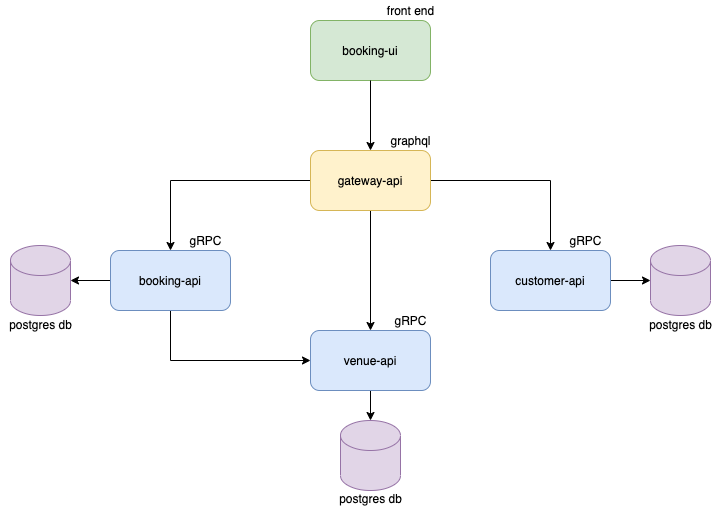

The diagram above was exported from draw.io. Its source (the exported page's mxGraphModel, read from the mxfile embedded in the PNG):
<mxGraphModel dx="946" dy="627" grid="1" gridSize="10" guides="1" tooltips="1" connect="1" arrows="1" fold="1" page="1" pageScale="1" pageWidth="827" pageHeight="1169" math="0" shadow="0">
  <root>
    <mxCell id="WIyWlLk6GJQsqaUBKTNV-0" />
    <mxCell id="WIyWlLk6GJQsqaUBKTNV-1" parent="WIyWlLk6GJQsqaUBKTNV-0" />
    <mxCell id="LgPO5UfluMZRn8V3v8zp-0" value="booking-ui" style="rounded=1;whiteSpace=wrap;html=1;fillColor=#d5e8d4;strokeColor=#82b366;" parent="WIyWlLk6GJQsqaUBKTNV-1" vertex="1">
      <mxGeometry x="360" y="70" width="120" height="60" as="geometry" />
    </mxCell>
    <mxCell id="LgPO5UfluMZRn8V3v8zp-8" style="edgeStyle=orthogonalEdgeStyle;rounded=0;orthogonalLoop=1;jettySize=auto;html=1;exitX=0;exitY=0.5;exitDx=0;exitDy=0;entryX=0.5;entryY=0;entryDx=0;entryDy=0;" parent="WIyWlLk6GJQsqaUBKTNV-1" source="LgPO5UfluMZRn8V3v8zp-2" target="LgPO5UfluMZRn8V3v8zp-6" edge="1">
      <mxGeometry relative="1" as="geometry" />
    </mxCell>
    <mxCell id="LgPO5UfluMZRn8V3v8zp-10" style="edgeStyle=orthogonalEdgeStyle;rounded=0;orthogonalLoop=1;jettySize=auto;html=1;exitX=0.5;exitY=1;exitDx=0;exitDy=0;" parent="WIyWlLk6GJQsqaUBKTNV-1" source="LgPO5UfluMZRn8V3v8zp-2" target="LgPO5UfluMZRn8V3v8zp-5" edge="1">
      <mxGeometry relative="1" as="geometry" />
    </mxCell>
    <mxCell id="gP_Zahi7P6N04vvcvAa0-2" style="edgeStyle=orthogonalEdgeStyle;rounded=0;orthogonalLoop=1;jettySize=auto;html=1;exitX=1;exitY=0.5;exitDx=0;exitDy=0;entryX=0.5;entryY=0;entryDx=0;entryDy=0;" edge="1" parent="WIyWlLk6GJQsqaUBKTNV-1" source="LgPO5UfluMZRn8V3v8zp-2" target="gP_Zahi7P6N04vvcvAa0-0">
      <mxGeometry relative="1" as="geometry" />
    </mxCell>
    <mxCell id="LgPO5UfluMZRn8V3v8zp-2" value="gateway-api" style="rounded=1;whiteSpace=wrap;html=1;fillColor=#fff2cc;strokeColor=#d6b656;" parent="WIyWlLk6GJQsqaUBKTNV-1" vertex="1">
      <mxGeometry x="360" y="200" width="120" height="60" as="geometry" />
    </mxCell>
    <mxCell id="LgPO5UfluMZRn8V3v8zp-3" value="" style="endArrow=classic;html=1;exitX=0.5;exitY=1;exitDx=0;exitDy=0;entryX=0.5;entryY=0;entryDx=0;entryDy=0;" parent="WIyWlLk6GJQsqaUBKTNV-1" source="LgPO5UfluMZRn8V3v8zp-0" target="LgPO5UfluMZRn8V3v8zp-2" edge="1">
      <mxGeometry width="50" height="50" relative="1" as="geometry">
        <mxPoint x="474" y="170" as="sourcePoint" />
        <mxPoint x="414" y="200" as="targetPoint" />
      </mxGeometry>
    </mxCell>
    <mxCell id="LgPO5UfluMZRn8V3v8zp-19" style="edgeStyle=orthogonalEdgeStyle;rounded=0;orthogonalLoop=1;jettySize=auto;html=1;exitX=0.5;exitY=1;exitDx=0;exitDy=0;" parent="WIyWlLk6GJQsqaUBKTNV-1" source="LgPO5UfluMZRn8V3v8zp-5" target="LgPO5UfluMZRn8V3v8zp-18" edge="1">
      <mxGeometry relative="1" as="geometry" />
    </mxCell>
    <mxCell id="LgPO5UfluMZRn8V3v8zp-5" value="venue-api" style="rounded=1;whiteSpace=wrap;html=1;fillColor=#dae8fc;strokeColor=#6c8ebf;" parent="WIyWlLk6GJQsqaUBKTNV-1" vertex="1">
      <mxGeometry x="360" y="380" width="120" height="60" as="geometry" />
    </mxCell>
    <mxCell id="LgPO5UfluMZRn8V3v8zp-9" style="edgeStyle=orthogonalEdgeStyle;rounded=0;orthogonalLoop=1;jettySize=auto;html=1;exitX=0.5;exitY=1;exitDx=0;exitDy=0;entryX=0;entryY=0.5;entryDx=0;entryDy=0;" parent="WIyWlLk6GJQsqaUBKTNV-1" source="LgPO5UfluMZRn8V3v8zp-6" target="LgPO5UfluMZRn8V3v8zp-5" edge="1">
      <mxGeometry relative="1" as="geometry" />
    </mxCell>
    <mxCell id="LgPO5UfluMZRn8V3v8zp-17" style="edgeStyle=orthogonalEdgeStyle;rounded=0;orthogonalLoop=1;jettySize=auto;html=1;exitX=0;exitY=0.5;exitDx=0;exitDy=0;entryX=1;entryY=0.5;entryDx=0;entryDy=0;entryPerimeter=0;" parent="WIyWlLk6GJQsqaUBKTNV-1" source="LgPO5UfluMZRn8V3v8zp-6" target="LgPO5UfluMZRn8V3v8zp-16" edge="1">
      <mxGeometry relative="1" as="geometry" />
    </mxCell>
    <mxCell id="LgPO5UfluMZRn8V3v8zp-6" value="booking-api" style="rounded=1;whiteSpace=wrap;html=1;fillColor=#dae8fc;strokeColor=#6c8ebf;" parent="WIyWlLk6GJQsqaUBKTNV-1" vertex="1">
      <mxGeometry x="160" y="300" width="120" height="60" as="geometry" />
    </mxCell>
    <mxCell id="LgPO5UfluMZRn8V3v8zp-12" value="front end" style="text;html=1;align=center;verticalAlign=middle;resizable=0;points=[];autosize=1;" parent="WIyWlLk6GJQsqaUBKTNV-1" vertex="1">
      <mxGeometry x="430" y="50" width="60" height="20" as="geometry" />
    </mxCell>
    <mxCell id="LgPO5UfluMZRn8V3v8zp-13" value="graphql" style="text;html=1;align=center;verticalAlign=middle;resizable=0;points=[];autosize=1;" parent="WIyWlLk6GJQsqaUBKTNV-1" vertex="1">
      <mxGeometry x="430" y="180" width="60" height="20" as="geometry" />
    </mxCell>
    <mxCell id="LgPO5UfluMZRn8V3v8zp-14" value="gRPC" style="text;html=1;align=center;verticalAlign=middle;resizable=0;points=[];autosize=1;" parent="WIyWlLk6GJQsqaUBKTNV-1" vertex="1">
      <mxGeometry x="435" y="360" width="50" height="20" as="geometry" />
    </mxCell>
    <mxCell id="LgPO5UfluMZRn8V3v8zp-15" value="gRPC" style="text;html=1;align=center;verticalAlign=middle;resizable=0;points=[];autosize=1;" parent="WIyWlLk6GJQsqaUBKTNV-1" vertex="1">
      <mxGeometry x="230" y="280" width="50" height="20" as="geometry" />
    </mxCell>
    <mxCell id="LgPO5UfluMZRn8V3v8zp-16" value="" style="shape=cylinder3;whiteSpace=wrap;html=1;boundedLbl=1;backgroundOutline=1;size=15;fillColor=#e1d5e7;strokeColor=#9673a6;" parent="WIyWlLk6GJQsqaUBKTNV-1" vertex="1">
      <mxGeometry x="60" y="295" width="60" height="70" as="geometry" />
    </mxCell>
    <mxCell id="LgPO5UfluMZRn8V3v8zp-18" value="" style="shape=cylinder3;whiteSpace=wrap;html=1;boundedLbl=1;backgroundOutline=1;size=15;fillColor=#e1d5e7;strokeColor=#9673a6;" parent="WIyWlLk6GJQsqaUBKTNV-1" vertex="1">
      <mxGeometry x="390" y="470" width="60" height="70" as="geometry" />
    </mxCell>
    <mxCell id="LgPO5UfluMZRn8V3v8zp-20" value="postgres db" style="text;html=1;align=center;verticalAlign=middle;resizable=0;points=[];autosize=1;" parent="WIyWlLk6GJQsqaUBKTNV-1" vertex="1">
      <mxGeometry x="50" y="364" width="80" height="20" as="geometry" />
    </mxCell>
    <mxCell id="LgPO5UfluMZRn8V3v8zp-21" value="postgres db" style="text;html=1;align=center;verticalAlign=middle;resizable=0;points=[];autosize=1;" parent="WIyWlLk6GJQsqaUBKTNV-1" vertex="1">
      <mxGeometry x="380" y="538" width="80" height="20" as="geometry" />
    </mxCell>
    <mxCell id="gP_Zahi7P6N04vvcvAa0-5" style="edgeStyle=orthogonalEdgeStyle;rounded=0;orthogonalLoop=1;jettySize=auto;html=1;exitX=1;exitY=0.5;exitDx=0;exitDy=0;entryX=0;entryY=0.5;entryDx=0;entryDy=0;entryPerimeter=0;" edge="1" parent="WIyWlLk6GJQsqaUBKTNV-1" source="gP_Zahi7P6N04vvcvAa0-0" target="gP_Zahi7P6N04vvcvAa0-3">
      <mxGeometry relative="1" as="geometry" />
    </mxCell>
    <mxCell id="gP_Zahi7P6N04vvcvAa0-0" value="customer-api" style="rounded=1;whiteSpace=wrap;html=1;fillColor=#dae8fc;strokeColor=#6c8ebf;" vertex="1" parent="WIyWlLk6GJQsqaUBKTNV-1">
      <mxGeometry x="540" y="300" width="120" height="60" as="geometry" />
    </mxCell>
    <mxCell id="gP_Zahi7P6N04vvcvAa0-1" value="gRPC" style="text;html=1;align=center;verticalAlign=middle;resizable=0;points=[];autosize=1;" vertex="1" parent="WIyWlLk6GJQsqaUBKTNV-1">
      <mxGeometry x="610" y="280" width="50" height="20" as="geometry" />
    </mxCell>
    <mxCell id="gP_Zahi7P6N04vvcvAa0-3" value="" style="shape=cylinder3;whiteSpace=wrap;html=1;boundedLbl=1;backgroundOutline=1;size=15;fillColor=#e1d5e7;strokeColor=#9673a6;" vertex="1" parent="WIyWlLk6GJQsqaUBKTNV-1">
      <mxGeometry x="700" y="295" width="60" height="70" as="geometry" />
    </mxCell>
    <mxCell id="gP_Zahi7P6N04vvcvAa0-4" value="postgres db" style="text;html=1;align=center;verticalAlign=middle;resizable=0;points=[];autosize=1;" vertex="1" parent="WIyWlLk6GJQsqaUBKTNV-1">
      <mxGeometry x="690" y="364" width="80" height="20" as="geometry" />
    </mxCell>
  </root>
</mxGraphModel>